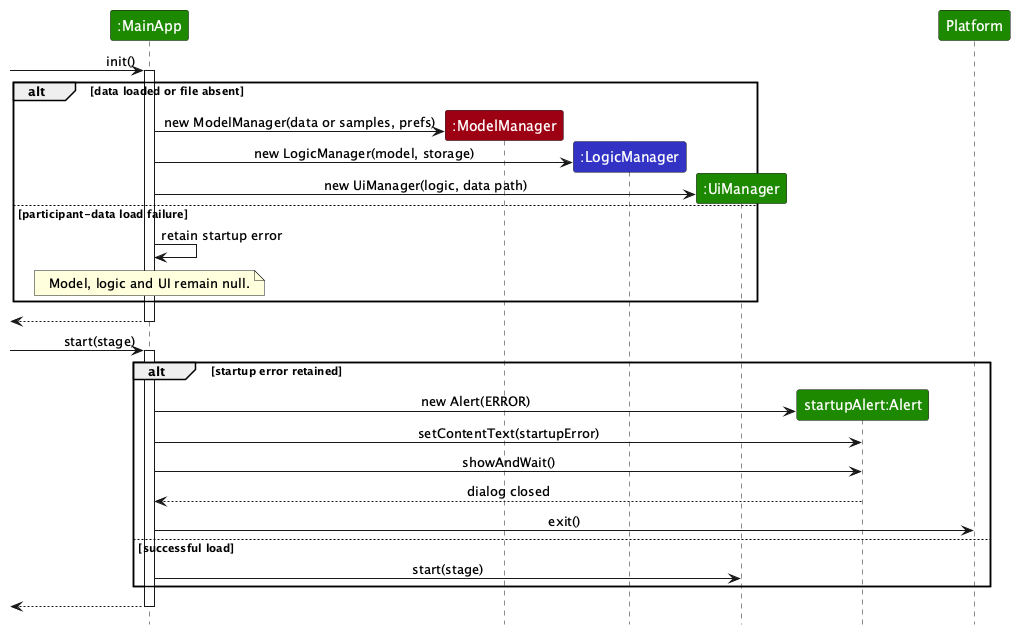

The diagram above was rendered by PlantUML. Its source (embedded in the PNG):
@startuml
!include style.puml
skinparam ArrowFontStyle plain

participant ":MainApp" as App UI_COLOR
participant ":ModelManager" as Model MODEL_COLOR
participant ":LogicManager" as Logic LOGIC_COLOR
participant ":UiManager" as Ui UI_COLOR
participant "startupAlert:Alert" as Alert UI_COLOR
participant "Platform" as Platform UI_COLOR

[-> App : init()
activate App
alt data loaded or file absent
    create Model
    App -> Model : new ModelManager(data or samples, prefs)
    create Logic
    App -> Logic : new LogicManager(model, storage)
    create Ui
    App -> Ui : new UiManager(logic, data path)
else participant-data load failure
    App -> App : retain startup error
    note over App : Model, logic and UI remain null.
end
[<-- App
deactivate App

[-> App : start(stage)
activate App
alt startup error retained
    create Alert
    App -> Alert : new Alert(ERROR)
    App -> Alert : setContentText(startupError)
    App -> Alert : showAndWait()
    Alert --> App : dialog closed
    App -> Platform : exit()
else successful load
    App -> Ui : start(stage)
end
[<-- App
deactivate App
@enduml